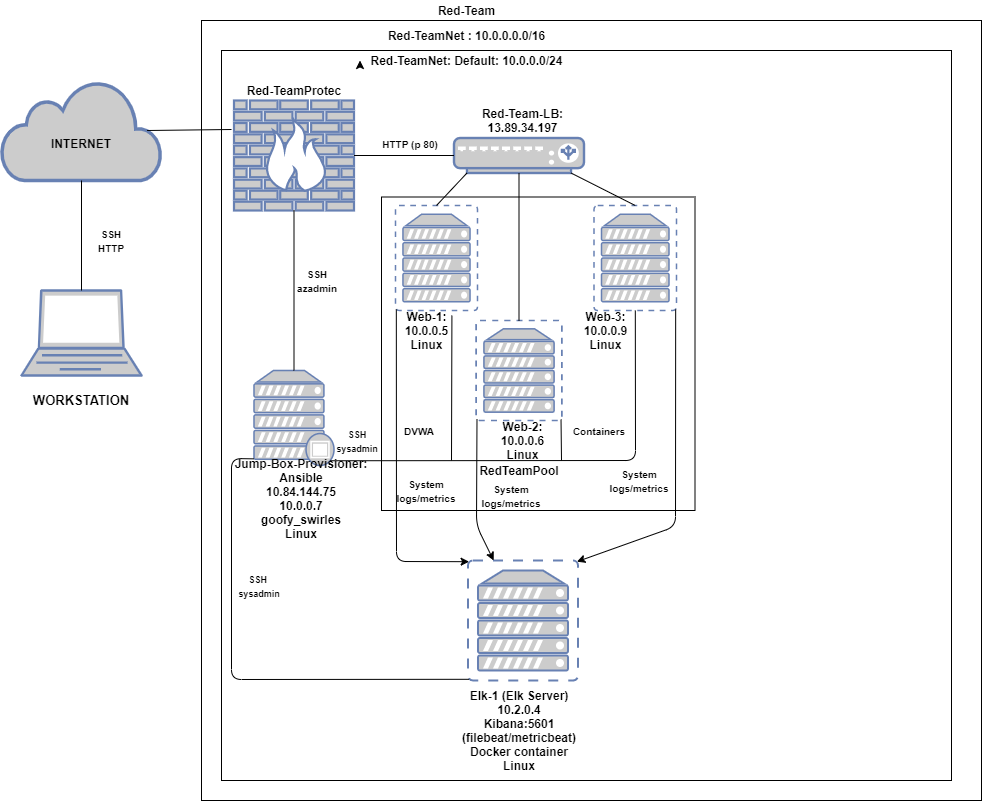

The diagram above was exported from draw.io. Its source (the exported page's mxGraphModel, read from the mxfile embedded in the PNG):
<mxGraphModel dx="1038" dy="548" grid="1" gridSize="10" guides="1" tooltips="1" connect="1" arrows="1" fold="1" page="1" pageScale="1" pageWidth="827" pageHeight="1169" math="0" shadow="0">
  <root>
    <mxCell id="0" />
    <mxCell id="1" parent="0" />
    <mxCell id="_gYCUEUYxSh0GrsUs_Bf-1" value="" style="fontColor=#0066CC;verticalAlign=top;verticalLabelPosition=bottom;labelPosition=center;align=center;html=1;outlineConnect=0;fillColor=#CCCCCC;strokeColor=#6881B3;gradientColor=none;gradientDirection=north;strokeWidth=2;shape=mxgraph.networks.laptop;" parent="1" vertex="1">
      <mxGeometry x="90" y="290" width="120" height="85" as="geometry" />
    </mxCell>
    <mxCell id="_gYCUEUYxSh0GrsUs_Bf-2" value="" style="html=1;outlineConnect=0;fillColor=#CCCCCC;strokeColor=#6881B3;gradientColor=none;gradientDirection=north;strokeWidth=2;shape=mxgraph.networks.cloud;fontColor=#ffffff;" parent="1" vertex="1">
      <mxGeometry x="70" y="80" width="160" height="100" as="geometry" />
    </mxCell>
    <mxCell id="_gYCUEUYxSh0GrsUs_Bf-3" value="" style="endArrow=none;html=1;entryX=0.5;entryY=1;entryDx=0;entryDy=0;entryPerimeter=0;" parent="1" target="_gYCUEUYxSh0GrsUs_Bf-2" edge="1">
      <mxGeometry width="50" height="50" relative="1" as="geometry">
        <mxPoint x="150" y="290" as="sourcePoint" />
        <mxPoint x="200" y="240" as="targetPoint" />
        <Array as="points" />
      </mxGeometry>
    </mxCell>
    <mxCell id="_gYCUEUYxSh0GrsUs_Bf-4" value="&lt;b style=&quot;font-size: 10px&quot;&gt;SSH&lt;br&gt;HTTP&lt;/b&gt;" style="text;html=1;strokeColor=none;fillColor=none;align=center;verticalAlign=middle;whiteSpace=wrap;rounded=0;" parent="1" vertex="1">
      <mxGeometry x="160" y="230" width="40" height="20" as="geometry" />
    </mxCell>
    <mxCell id="_gYCUEUYxSh0GrsUs_Bf-8" value="&lt;b&gt;INTERNET&lt;/b&gt;" style="text;html=1;strokeColor=none;fillColor=none;align=center;verticalAlign=middle;whiteSpace=wrap;rounded=0;" parent="1" vertex="1">
      <mxGeometry x="130" y="132.5" width="40" height="20" as="geometry" />
    </mxCell>
    <mxCell id="_gYCUEUYxSh0GrsUs_Bf-9" value="&lt;b&gt;&lt;font style=&quot;font-size: 13px&quot;&gt;WORKSTATION&lt;/font&gt;&lt;/b&gt;" style="text;html=1;strokeColor=none;fillColor=none;align=center;verticalAlign=middle;whiteSpace=wrap;rounded=0;" parent="1" vertex="1">
      <mxGeometry x="130" y="390" width="40" height="20" as="geometry" />
    </mxCell>
    <mxCell id="_gYCUEUYxSh0GrsUs_Bf-10" value="" style="whiteSpace=wrap;html=1;aspect=fixed;fillColor=none;" parent="1" vertex="1">
      <mxGeometry x="270" y="20" width="780" height="780" as="geometry" />
    </mxCell>
    <mxCell id="_gYCUEUYxSh0GrsUs_Bf-12" value="&lt;b&gt;Red-Team&lt;/b&gt;" style="text;html=1;strokeColor=none;fillColor=none;align=center;verticalAlign=middle;whiteSpace=wrap;rounded=0;" parent="1" vertex="1">
      <mxGeometry x="422.5" width="225" height="20" as="geometry" />
    </mxCell>
    <mxCell id="_gYCUEUYxSh0GrsUs_Bf-13" value="" style="whiteSpace=wrap;html=1;aspect=fixed;fillColor=none;" parent="1" vertex="1">
      <mxGeometry x="290" y="50" width="730" height="730" as="geometry" />
    </mxCell>
    <mxCell id="_gYCUEUYxSh0GrsUs_Bf-14" value="&lt;b&gt;Red-TeamNet : 10.0.0.0.0/16&lt;/b&gt;" style="text;html=1;strokeColor=none;fillColor=none;align=center;verticalAlign=middle;whiteSpace=wrap;rounded=0;" parent="1" vertex="1">
      <mxGeometry x="407.5" y="25" width="255" height="20" as="geometry" />
    </mxCell>
    <mxCell id="_gYCUEUYxSh0GrsUs_Bf-17" value="&lt;b&gt;Red-TeamNet: Default: 10.0.0.0/24&lt;/b&gt;" style="text;html=1;strokeColor=none;fillColor=none;align=center;verticalAlign=middle;whiteSpace=wrap;rounded=0;" parent="1" vertex="1">
      <mxGeometry x="428.5" y="50" width="213" height="20" as="geometry" />
    </mxCell>
    <mxCell id="_gYCUEUYxSh0GrsUs_Bf-18" style="edgeStyle=orthogonalEdgeStyle;rounded=0;orthogonalLoop=1;jettySize=auto;html=1;exitX=0;exitY=0.75;exitDx=0;exitDy=0;entryX=0;entryY=0.5;entryDx=0;entryDy=0;" parent="1" source="_gYCUEUYxSh0GrsUs_Bf-17" target="_gYCUEUYxSh0GrsUs_Bf-17" edge="1">
      <mxGeometry relative="1" as="geometry" />
    </mxCell>
    <mxCell id="_gYCUEUYxSh0GrsUs_Bf-19" value="" style="fontColor=#0066CC;verticalAlign=top;verticalLabelPosition=bottom;labelPosition=center;align=center;html=1;outlineConnect=0;fillColor=#CCCCCC;strokeColor=#6881B3;gradientColor=none;gradientDirection=north;strokeWidth=2;shape=mxgraph.networks.firewall;" parent="1" vertex="1">
      <mxGeometry x="302.5" y="100" width="120" height="110" as="geometry" />
    </mxCell>
    <mxCell id="_gYCUEUYxSh0GrsUs_Bf-21" value="" style="endArrow=none;html=1;exitX=0.91;exitY=0.5;exitDx=0;exitDy=0;exitPerimeter=0;" parent="1" source="_gYCUEUYxSh0GrsUs_Bf-2" edge="1">
      <mxGeometry width="50" height="50" relative="1" as="geometry">
        <mxPoint x="230" y="180" as="sourcePoint" />
        <mxPoint x="300" y="129" as="targetPoint" />
      </mxGeometry>
    </mxCell>
    <mxCell id="_gYCUEUYxSh0GrsUs_Bf-23" value="&lt;b&gt;Red-TeamProtec&lt;/b&gt;" style="text;html=1;strokeColor=none;fillColor=none;align=center;verticalAlign=middle;whiteSpace=wrap;rounded=0;" parent="1" vertex="1">
      <mxGeometry x="307.5" y="80" width="110" height="20" as="geometry" />
    </mxCell>
    <mxCell id="_gYCUEUYxSh0GrsUs_Bf-24" value="" style="fontColor=#0066CC;verticalAlign=top;verticalLabelPosition=bottom;labelPosition=center;align=center;html=1;outlineConnect=0;fillColor=#CCCCCC;strokeColor=#6881B3;gradientColor=none;gradientDirection=north;strokeWidth=2;shape=mxgraph.networks.load_balancer;" parent="1" vertex="1">
      <mxGeometry x="522.5" y="137.5" width="130" height="35" as="geometry" />
    </mxCell>
    <mxCell id="_gYCUEUYxSh0GrsUs_Bf-25" value="&lt;b&gt;Red-Team-LB: 13.89.34.197&lt;/b&gt;&lt;b&gt;&lt;br&gt;&lt;/b&gt;" style="text;html=1;strokeColor=none;fillColor=none;align=center;verticalAlign=middle;whiteSpace=wrap;rounded=0;" parent="1" vertex="1">
      <mxGeometry x="549" y="110" width="85" height="20" as="geometry" />
    </mxCell>
    <mxCell id="_gYCUEUYxSh0GrsUs_Bf-27" value="" style="endArrow=none;html=1;" parent="1" source="_gYCUEUYxSh0GrsUs_Bf-19" target="_gYCUEUYxSh0GrsUs_Bf-24" edge="1">
      <mxGeometry width="50" height="50" relative="1" as="geometry">
        <mxPoint x="440" y="131" as="sourcePoint" />
        <mxPoint x="490" y="100" as="targetPoint" />
      </mxGeometry>
    </mxCell>
    <mxCell id="_gYCUEUYxSh0GrsUs_Bf-28" value="&lt;b&gt;&lt;font style=&quot;font-size: 10px&quot;&gt;HTTP (p 80)&lt;/font&gt;&lt;/b&gt;" style="text;html=1;strokeColor=none;fillColor=none;align=center;verticalAlign=middle;whiteSpace=wrap;rounded=0;" parent="1" vertex="1">
      <mxGeometry x="430" y="132.5" width="97.5" height="20" as="geometry" />
    </mxCell>
    <mxCell id="_gYCUEUYxSh0GrsUs_Bf-31" value="" style="whiteSpace=wrap;html=1;aspect=fixed;fillColor=none;" parent="1" vertex="1">
      <mxGeometry x="450" y="196.5" width="313.5" height="313.5" as="geometry" />
    </mxCell>
    <mxCell id="_gYCUEUYxSh0GrsUs_Bf-35" value="&lt;b&gt;Web-1:&lt;br&gt;10.0.0.5&lt;br&gt;Linux&lt;br&gt;&lt;/b&gt;" style="text;html=1;strokeColor=none;fillColor=none;align=center;verticalAlign=middle;whiteSpace=wrap;rounded=0;" parent="1" vertex="1">
      <mxGeometry x="467.5" y="320" width="55" height="20.25" as="geometry" />
    </mxCell>
    <mxCell id="_gYCUEUYxSh0GrsUs_Bf-36" value="&lt;b&gt;Web-2:&lt;br&gt;10.0.0.6&lt;br&gt;Linux&lt;br&gt;&lt;/b&gt;" style="text;html=1;strokeColor=none;fillColor=none;align=center;verticalAlign=middle;whiteSpace=wrap;rounded=0;" parent="1" vertex="1">
      <mxGeometry x="564" y="430" width="55" height="20" as="geometry" />
    </mxCell>
    <mxCell id="_gYCUEUYxSh0GrsUs_Bf-37" value="&lt;b&gt;Web-3:&lt;br&gt;10.0.0.9&lt;br&gt;Linux&lt;br&gt;&lt;/b&gt;" style="text;html=1;strokeColor=none;fillColor=none;align=center;verticalAlign=middle;whiteSpace=wrap;rounded=0;" parent="1" vertex="1">
      <mxGeometry x="647.5" y="320" width="52.5" height="20" as="geometry" />
    </mxCell>
    <mxCell id="_gYCUEUYxSh0GrsUs_Bf-39" value="" style="fontColor=#0066CC;verticalAlign=top;verticalLabelPosition=bottom;labelPosition=center;align=center;html=1;outlineConnect=0;fillColor=#CCCCCC;strokeColor=#6881B3;gradientColor=none;gradientDirection=north;strokeWidth=2;shape=mxgraph.networks.virtual_server;" parent="1" vertex="1">
      <mxGeometry x="464" y="205" width="82" height="105" as="geometry" />
    </mxCell>
    <mxCell id="_gYCUEUYxSh0GrsUs_Bf-40" value="" style="fontColor=#0066CC;verticalAlign=top;verticalLabelPosition=bottom;labelPosition=center;align=center;html=1;outlineConnect=0;fillColor=#CCCCCC;strokeColor=#6881B3;gradientColor=none;gradientDirection=north;strokeWidth=2;shape=mxgraph.networks.virtual_server;" parent="1" vertex="1">
      <mxGeometry x="662.5" y="205" width="82.5" height="105" as="geometry" />
    </mxCell>
    <mxCell id="_gYCUEUYxSh0GrsUs_Bf-41" value="" style="fontColor=#0066CC;verticalAlign=top;verticalLabelPosition=bottom;labelPosition=center;align=center;html=1;outlineConnect=0;fillColor=#CCCCCC;strokeColor=#6881B3;gradientColor=none;gradientDirection=north;strokeWidth=2;shape=mxgraph.networks.virtual_server;" parent="1" vertex="1">
      <mxGeometry x="544.63" y="320" width="85.75" height="100" as="geometry" />
    </mxCell>
    <mxCell id="_gYCUEUYxSh0GrsUs_Bf-42" value="" style="fontColor=#0066CC;verticalAlign=top;verticalLabelPosition=bottom;labelPosition=center;align=center;html=1;outlineConnect=0;fillColor=#CCCCCC;strokeColor=#6881B3;gradientColor=none;gradientDirection=north;strokeWidth=2;shape=mxgraph.networks.proxy_server;" parent="1" vertex="1">
      <mxGeometry x="322.5" y="370" width="80" height="95" as="geometry" />
    </mxCell>
    <mxCell id="_gYCUEUYxSh0GrsUs_Bf-43" value="&lt;b&gt;Jump-Box-Provisioner:&lt;br&gt;Ansible&lt;br&gt;10.84.144.75&lt;br&gt;10.0.0.7&lt;br&gt;goofy_swirles&lt;br&gt;Linux&lt;br&gt;&lt;/b&gt;" style="text;html=1;strokeColor=none;fillColor=none;align=center;verticalAlign=middle;whiteSpace=wrap;rounded=0;" parent="1" vertex="1">
      <mxGeometry x="280" y="490" width="180" height="15" as="geometry" />
    </mxCell>
    <mxCell id="_gYCUEUYxSh0GrsUs_Bf-49" value="&lt;b&gt;RedTeamPool&lt;/b&gt;" style="text;html=1;strokeColor=none;fillColor=none;align=center;verticalAlign=middle;whiteSpace=wrap;rounded=0;" parent="1" vertex="1">
      <mxGeometry x="567.5" y="460" width="40" height="20" as="geometry" />
    </mxCell>
    <mxCell id="_gYCUEUYxSh0GrsUs_Bf-50" value="" style="endArrow=none;html=1;exitX=0.5;exitY=0;exitDx=0;exitDy=0;exitPerimeter=0;entryX=0.1;entryY=1;entryDx=0;entryDy=0;entryPerimeter=0;" parent="1" source="_gYCUEUYxSh0GrsUs_Bf-39" target="_gYCUEUYxSh0GrsUs_Bf-24" edge="1">
      <mxGeometry width="50" height="50" relative="1" as="geometry">
        <mxPoint x="512.5" y="197.5" as="sourcePoint" />
        <mxPoint x="562.5" y="147.5" as="targetPoint" />
      </mxGeometry>
    </mxCell>
    <mxCell id="_gYCUEUYxSh0GrsUs_Bf-51" value="" style="endArrow=none;html=1;exitX=0.5;exitY=0;exitDx=0;exitDy=0;exitPerimeter=0;entryX=0.9;entryY=1;entryDx=0;entryDy=0;entryPerimeter=0;" parent="1" source="_gYCUEUYxSh0GrsUs_Bf-40" target="_gYCUEUYxSh0GrsUs_Bf-24" edge="1">
      <mxGeometry width="50" height="50" relative="1" as="geometry">
        <mxPoint x="569" y="196.5" as="sourcePoint" />
        <mxPoint x="619" y="146.5" as="targetPoint" />
      </mxGeometry>
    </mxCell>
    <mxCell id="_gYCUEUYxSh0GrsUs_Bf-54" value="" style="endArrow=none;html=1;entryX=0.5;entryY=1;entryDx=0;entryDy=0;entryPerimeter=0;" parent="1" source="_gYCUEUYxSh0GrsUs_Bf-41" target="_gYCUEUYxSh0GrsUs_Bf-24" edge="1">
      <mxGeometry width="50" height="50" relative="1" as="geometry">
        <mxPoint x="560" y="200" as="sourcePoint" />
        <mxPoint x="610" y="150" as="targetPoint" />
      </mxGeometry>
    </mxCell>
    <mxCell id="_gYCUEUYxSh0GrsUs_Bf-58" value="" style="endArrow=none;html=1;" parent="1" source="_gYCUEUYxSh0GrsUs_Bf-42" target="_gYCUEUYxSh0GrsUs_Bf-19" edge="1">
      <mxGeometry width="50" height="50" relative="1" as="geometry">
        <mxPoint x="350" y="260" as="sourcePoint" />
        <mxPoint x="400" y="210" as="targetPoint" />
      </mxGeometry>
    </mxCell>
    <mxCell id="_gYCUEUYxSh0GrsUs_Bf-59" value="&lt;font style=&quot;font-size: 10px&quot;&gt;&lt;b&gt;SSH&lt;/b&gt;&lt;br&gt;&lt;b&gt;azadmin&lt;/b&gt;&lt;/font&gt;" style="text;html=1;strokeColor=none;fillColor=none;align=center;verticalAlign=middle;whiteSpace=wrap;rounded=0;" parent="1" vertex="1">
      <mxGeometry x="366" y="270" width="40" height="20" as="geometry" />
    </mxCell>
    <mxCell id="_gYCUEUYxSh0GrsUs_Bf-65" value="" style="endArrow=none;html=1;exitX=0.95;exitY=0.95;exitDx=0;exitDy=0;exitPerimeter=0;" parent="1" source="_gYCUEUYxSh0GrsUs_Bf-42" target="_gYCUEUYxSh0GrsUs_Bf-40" edge="1">
      <mxGeometry width="50" height="50" relative="1" as="geometry">
        <mxPoint x="430" y="450" as="sourcePoint" />
        <mxPoint x="490" y="410" as="targetPoint" />
        <Array as="points">
          <mxPoint x="704" y="460" />
        </Array>
      </mxGeometry>
    </mxCell>
    <mxCell id="_gYCUEUYxSh0GrsUs_Bf-67" value="" style="endArrow=none;html=1;entryX=0.688;entryY=1.048;entryDx=0;entryDy=0;entryPerimeter=0;" parent="1" target="_gYCUEUYxSh0GrsUs_Bf-39" edge="1">
      <mxGeometry width="50" height="50" relative="1" as="geometry">
        <mxPoint x="520" y="460" as="sourcePoint" />
        <mxPoint x="540" y="410" as="targetPoint" />
      </mxGeometry>
    </mxCell>
    <mxCell id="_gYCUEUYxSh0GrsUs_Bf-68" value="" style="endArrow=none;html=1;entryX=0.99;entryY=0.99;entryDx=0;entryDy=0;entryPerimeter=0;" parent="1" target="_gYCUEUYxSh0GrsUs_Bf-41" edge="1">
      <mxGeometry width="50" height="50" relative="1" as="geometry">
        <mxPoint x="630" y="460" as="sourcePoint" />
        <mxPoint x="630" y="419" as="targetPoint" />
      </mxGeometry>
    </mxCell>
    <mxCell id="_gYCUEUYxSh0GrsUs_Bf-71" value="&lt;b style=&quot;font-size: 9px&quot;&gt;SSH&lt;br&gt;sysadmin&lt;br&gt;&lt;/b&gt;" style="text;html=1;strokeColor=none;fillColor=none;align=center;verticalAlign=middle;whiteSpace=wrap;rounded=0;" parent="1" vertex="1">
      <mxGeometry x="406" y="430" width="40" height="20" as="geometry" />
    </mxCell>
    <mxCell id="_gYCUEUYxSh0GrsUs_Bf-74" value="&lt;b&gt;&lt;font style=&quot;font-size: 10px&quot;&gt;DVWA&lt;/font&gt;&lt;/b&gt;" style="text;html=1;strokeColor=none;fillColor=none;align=center;verticalAlign=middle;whiteSpace=wrap;rounded=0;" parent="1" vertex="1">
      <mxGeometry x="467.5" y="420" width="40" height="20" as="geometry" />
    </mxCell>
    <mxCell id="_gYCUEUYxSh0GrsUs_Bf-75" value="&lt;font size=&quot;1&quot;&gt;&lt;b&gt;Containers&lt;/b&gt;&lt;/font&gt;" style="text;html=1;strokeColor=none;fillColor=none;align=center;verticalAlign=middle;whiteSpace=wrap;rounded=0;" parent="1" vertex="1">
      <mxGeometry x="647.5" y="420" width="40" height="20" as="geometry" />
    </mxCell>
    <mxCell id="_gYCUEUYxSh0GrsUs_Bf-80" style="edgeStyle=orthogonalEdgeStyle;rounded=0;orthogonalLoop=1;jettySize=auto;html=1;exitX=0.5;exitY=1;exitDx=0;exitDy=0;strokeColor=#000000;" parent="1" source="_gYCUEUYxSh0GrsUs_Bf-17" target="_gYCUEUYxSh0GrsUs_Bf-17" edge="1">
      <mxGeometry relative="1" as="geometry" />
    </mxCell>
    <mxCell id="fMxaInlWEoYx-eJ4agT_-1" value="" style="fontColor=#0066CC;verticalAlign=top;verticalLabelPosition=bottom;labelPosition=center;align=center;html=1;outlineConnect=0;fillColor=#CCCCCC;strokeColor=#6881B3;gradientColor=none;gradientDirection=north;strokeWidth=2;shape=mxgraph.networks.virtual_server;" vertex="1" parent="1">
      <mxGeometry x="536.5" y="560" width="110" height="120" as="geometry" />
    </mxCell>
    <mxCell id="fMxaInlWEoYx-eJ4agT_-2" value="&lt;b&gt;Elk-1 (Elk Server)&lt;br&gt;10.2.0.4&lt;br&gt;Kibana:5601 (filebeat/metricbeat)&lt;br&gt;Docker container&lt;br&gt;Linux&lt;br&gt;&lt;/b&gt;" style="text;html=1;strokeColor=none;fillColor=none;align=center;verticalAlign=middle;whiteSpace=wrap;rounded=0;" vertex="1" parent="1">
      <mxGeometry x="528.75" y="720" width="117.5" height="20" as="geometry" />
    </mxCell>
    <mxCell id="fMxaInlWEoYx-eJ4agT_-9" value="" style="endArrow=classic;html=1;entryX=0.99;entryY=0.01;entryDx=0;entryDy=0;entryPerimeter=0;exitX=0.99;exitY=0.99;exitDx=0;exitDy=0;exitPerimeter=0;" edge="1" parent="1" source="_gYCUEUYxSh0GrsUs_Bf-40" target="fMxaInlWEoYx-eJ4agT_-1">
      <mxGeometry width="50" height="50" relative="1" as="geometry">
        <mxPoint x="690" y="580" as="sourcePoint" />
        <mxPoint x="740" y="530" as="targetPoint" />
        <Array as="points">
          <mxPoint x="744" y="526" />
        </Array>
      </mxGeometry>
    </mxCell>
    <mxCell id="fMxaInlWEoYx-eJ4agT_-10" value="" style="endArrow=classic;html=1;exitX=0.01;exitY=0.99;exitDx=0;exitDy=0;exitPerimeter=0;entryX=0.01;entryY=0.01;entryDx=0;entryDy=0;entryPerimeter=0;" edge="1" parent="1" source="_gYCUEUYxSh0GrsUs_Bf-39" target="fMxaInlWEoYx-eJ4agT_-1">
      <mxGeometry width="50" height="50" relative="1" as="geometry">
        <mxPoint x="480" y="570" as="sourcePoint" />
        <mxPoint x="530" y="530" as="targetPoint" />
        <Array as="points">
          <mxPoint x="465" y="561" />
        </Array>
      </mxGeometry>
    </mxCell>
    <mxCell id="fMxaInlWEoYx-eJ4agT_-11" value="" style="endArrow=classic;html=1;exitX=0.01;exitY=0.99;exitDx=0;exitDy=0;exitPerimeter=0;" edge="1" parent="1" source="_gYCUEUYxSh0GrsUs_Bf-41" target="fMxaInlWEoYx-eJ4agT_-1">
      <mxGeometry width="50" height="50" relative="1" as="geometry">
        <mxPoint x="560" y="540" as="sourcePoint" />
        <mxPoint x="610" y="490" as="targetPoint" />
        <Array as="points">
          <mxPoint x="545" y="525" />
        </Array>
      </mxGeometry>
    </mxCell>
    <mxCell id="fMxaInlWEoYx-eJ4agT_-12" value="&lt;b&gt;&lt;font style=&quot;font-size: 10px&quot;&gt;System logs/metrics&lt;/font&gt;&lt;/b&gt;" style="text;html=1;strokeColor=none;fillColor=none;align=center;verticalAlign=middle;whiteSpace=wrap;rounded=0;" vertex="1" parent="1">
      <mxGeometry x="687.5" y="470" width="40" height="20" as="geometry" />
    </mxCell>
    <mxCell id="fMxaInlWEoYx-eJ4agT_-13" value="&lt;b&gt;&lt;font style=&quot;font-size: 10px&quot;&gt;System logs/metrics&lt;/font&gt;&lt;/b&gt;" style="text;html=1;strokeColor=none;fillColor=none;align=center;verticalAlign=middle;whiteSpace=wrap;rounded=0;" vertex="1" parent="1">
      <mxGeometry x="560" y="485" width="40" height="20" as="geometry" />
    </mxCell>
    <mxCell id="fMxaInlWEoYx-eJ4agT_-14" value="&lt;b&gt;&lt;font style=&quot;font-size: 10px&quot;&gt;System logs/metrics&lt;/font&gt;&lt;/b&gt;" style="text;html=1;strokeColor=none;fillColor=none;align=center;verticalAlign=middle;whiteSpace=wrap;rounded=0;" vertex="1" parent="1">
      <mxGeometry x="475" y="480" width="40" height="20" as="geometry" />
    </mxCell>
    <mxCell id="fMxaInlWEoYx-eJ4agT_-17" value="" style="endArrow=none;html=1;exitX=0;exitY=0.93;exitDx=0;exitDy=0;exitPerimeter=0;entryX=0.01;entryY=0.99;entryDx=0;entryDy=0;entryPerimeter=0;" edge="1" parent="1" source="_gYCUEUYxSh0GrsUs_Bf-42" target="fMxaInlWEoYx-eJ4agT_-1">
      <mxGeometry width="50" height="50" relative="1" as="geometry">
        <mxPoint x="330" y="460" as="sourcePoint" />
        <mxPoint x="380" y="410" as="targetPoint" />
        <Array as="points">
          <mxPoint x="300" y="458" />
          <mxPoint x="300" y="679" />
        </Array>
      </mxGeometry>
    </mxCell>
    <mxCell id="fMxaInlWEoYx-eJ4agT_-18" value="&lt;b style=&quot;font-size: 9px&quot;&gt;SSH&amp;nbsp;&lt;br&gt;sysadmin&lt;/b&gt;" style="text;html=1;strokeColor=none;fillColor=none;align=center;verticalAlign=middle;whiteSpace=wrap;rounded=0;" vertex="1" parent="1">
      <mxGeometry x="307.5" y="575" width="40" height="20" as="geometry" />
    </mxCell>
  </root>
</mxGraphModel>